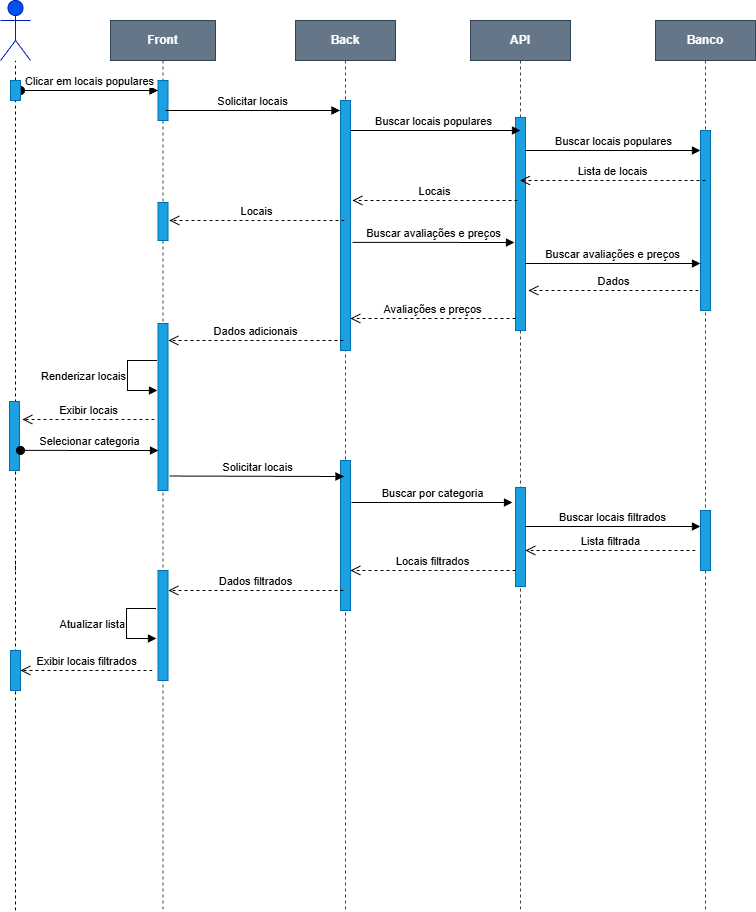

The diagram above was exported from draw.io. Its source (the exported page's mxGraphModel, read from the mxfile embedded in the PNG):
<mxGraphModel dx="1628" dy="967" grid="1" gridSize="10" guides="1" tooltips="1" connect="1" arrows="1" fold="1" page="1" pageScale="1" pageWidth="850" pageHeight="1100" math="0" shadow="0">
  <root>
    <mxCell id="0" />
    <mxCell id="1" parent="0" />
    <mxCell id="aM9ryv3xv72pqoxQDRHE-1" parent="1" style="shape=umlLifeline;perimeter=lifelinePerimeter;whiteSpace=wrap;html=1;container=0;dropTarget=0;collapsible=0;recursiveResize=0;outlineConnect=0;portConstraint=eastwest;newEdgeStyle={&quot;edgeStyle&quot;:&quot;elbowEdgeStyle&quot;,&quot;elbow&quot;:&quot;vertical&quot;,&quot;curved&quot;:0,&quot;rounded&quot;:0};fillColor=#647687;fontStyle=1;strokeColor=#314354;fontColor=#ffffff;" value="Front" vertex="1">
      <mxGeometry height="890" width="105" x="158" y="30" as="geometry" />
    </mxCell>
    <mxCell id="aM9ryv3xv72pqoxQDRHE-2" parent="aM9ryv3xv72pqoxQDRHE-1" style="html=1;points=[];perimeter=orthogonalPerimeter;outlineConnect=0;targetShapes=umlLifeline;portConstraint=eastwest;newEdgeStyle={&quot;edgeStyle&quot;:&quot;elbowEdgeStyle&quot;,&quot;elbow&quot;:&quot;vertical&quot;,&quot;curved&quot;:0,&quot;rounded&quot;:0};fillColor=#1ba1e2;fontColor=#ffffff;strokeColor=#006EAF;" value="" vertex="1">
      <mxGeometry height="40" width="10" x="47.5" y="60" as="geometry" />
    </mxCell>
    <mxCell id="aM9ryv3xv72pqoxQDRHE-3" edge="1" parent="aM9ryv3xv72pqoxQDRHE-1" style="html=1;verticalAlign=bottom;startArrow=oval;endArrow=block;startSize=8;edgeStyle=elbowEdgeStyle;elbow=vertical;curved=0;rounded=0;" target="aM9ryv3xv72pqoxQDRHE-2" value="Clicar em locais populares">
      <mxGeometry relative="1" as="geometry">
        <mxPoint x="-90" y="70" as="sourcePoint" />
      </mxGeometry>
    </mxCell>
    <mxCell id="ODiZBBbN-iVlsWEYzM_9-2" parent="aM9ryv3xv72pqoxQDRHE-1" style="html=1;points=[];perimeter=orthogonalPerimeter;outlineConnect=0;targetShapes=umlLifeline;portConstraint=eastwest;newEdgeStyle={&quot;edgeStyle&quot;:&quot;elbowEdgeStyle&quot;,&quot;elbow&quot;:&quot;vertical&quot;,&quot;curved&quot;:0,&quot;rounded&quot;:0};fillColor=#1ba1e2;fontColor=#ffffff;strokeColor=#006EAF;" value="" vertex="1">
      <mxGeometry height="38" width="10" x="47.5" y="182" as="geometry" />
    </mxCell>
    <mxCell id="MwQ-aAJQ8fU7YyECM6gF-7" parent="aM9ryv3xv72pqoxQDRHE-1" style="html=1;points=[];perimeter=orthogonalPerimeter;outlineConnect=0;targetShapes=umlLifeline;portConstraint=eastwest;newEdgeStyle={&quot;edgeStyle&quot;:&quot;elbowEdgeStyle&quot;,&quot;elbow&quot;:&quot;vertical&quot;,&quot;curved&quot;:0,&quot;rounded&quot;:0};fillColor=#1ba1e2;fontColor=#ffffff;strokeColor=#006EAF;" value="" vertex="1">
      <mxGeometry height="167" width="10" x="47.5" y="303" as="geometry" />
    </mxCell>
    <mxCell id="MwQ-aAJQ8fU7YyECM6gF-20" parent="aM9ryv3xv72pqoxQDRHE-1" style="html=1;points=[];perimeter=orthogonalPerimeter;outlineConnect=0;targetShapes=umlLifeline;portConstraint=eastwest;newEdgeStyle={&quot;edgeStyle&quot;:&quot;elbowEdgeStyle&quot;,&quot;elbow&quot;:&quot;vertical&quot;,&quot;curved&quot;:0,&quot;rounded&quot;:0};fillColor=#1ba1e2;fontColor=#ffffff;strokeColor=#006EAF;" value="" vertex="1">
      <mxGeometry height="110" width="10" x="47.5" y="550" as="geometry" />
    </mxCell>
    <mxCell id="XZR2fXaxbXopOGtcIOZf-1" parent="1" style="shape=umlLifeline;perimeter=lifelinePerimeter;whiteSpace=wrap;html=1;container=0;dropTarget=0;collapsible=0;recursiveResize=0;outlineConnect=0;portConstraint=eastwest;newEdgeStyle={&quot;edgeStyle&quot;:&quot;elbowEdgeStyle&quot;,&quot;elbow&quot;:&quot;vertical&quot;,&quot;curved&quot;:0,&quot;rounded&quot;:0};fontStyle=1;fontColor=#ffffff;fillColor=#647687;strokeColor=#314354;" value="API" vertex="1">
      <mxGeometry height="890" width="100" x="518" y="30" as="geometry" />
    </mxCell>
    <mxCell id="XZR2fXaxbXopOGtcIOZf-2" parent="XZR2fXaxbXopOGtcIOZf-1" style="html=1;points=[];perimeter=orthogonalPerimeter;outlineConnect=0;targetShapes=umlLifeline;portConstraint=eastwest;newEdgeStyle={&quot;edgeStyle&quot;:&quot;elbowEdgeStyle&quot;,&quot;elbow&quot;:&quot;vertical&quot;,&quot;curved&quot;:0,&quot;rounded&quot;:0};fillColor=#1ba1e2;fontColor=#ffffff;strokeColor=#006EAF;" value="" vertex="1">
      <mxGeometry height="213" width="10" x="45" y="97" as="geometry" />
    </mxCell>
    <mxCell id="MwQ-aAJQ8fU7YyECM6gF-14" parent="XZR2fXaxbXopOGtcIOZf-1" style="html=1;points=[];perimeter=orthogonalPerimeter;outlineConnect=0;targetShapes=umlLifeline;portConstraint=eastwest;newEdgeStyle={&quot;edgeStyle&quot;:&quot;elbowEdgeStyle&quot;,&quot;elbow&quot;:&quot;vertical&quot;,&quot;curved&quot;:0,&quot;rounded&quot;:0};fillColor=#1ba1e2;fontColor=#ffffff;strokeColor=#006EAF;" value="" vertex="1">
      <mxGeometry height="99" width="10" x="45" y="467" as="geometry" />
    </mxCell>
    <mxCell id="XZR2fXaxbXopOGtcIOZf-11" parent="1" style="shape=umlActor;verticalLabelPosition=bottom;verticalAlign=top;html=1;fillColor=light-dark(#0050EF,#000033);fontColor=#ffffff;strokeColor=#001DBC;" value="User" vertex="1">
      <mxGeometry height="60" width="30" x="48" y="10" as="geometry" />
    </mxCell>
    <mxCell id="XZR2fXaxbXopOGtcIOZf-13" edge="1" parent="1" source="XZR2fXaxbXopOGtcIOZf-28" style="endArrow=none;dashed=1;html=1;rounded=0;" target="XZR2fXaxbXopOGtcIOZf-11" value="">
      <mxGeometry height="50" relative="1" width="50" as="geometry">
        <mxPoint x="63" y="750" as="sourcePoint" />
        <mxPoint x="88" y="160" as="targetPoint" />
      </mxGeometry>
    </mxCell>
    <mxCell id="XZR2fXaxbXopOGtcIOZf-29" edge="1" parent="1" style="endArrow=none;dashed=1;html=1;rounded=0;" target="XZR2fXaxbXopOGtcIOZf-28" value="">
      <mxGeometry height="50" relative="1" width="50" as="geometry">
        <mxPoint x="63" y="580" as="sourcePoint" />
        <mxPoint x="63" y="70" as="targetPoint" />
      </mxGeometry>
    </mxCell>
    <mxCell id="XZR2fXaxbXopOGtcIOZf-28" parent="1" style="html=1;points=[];perimeter=orthogonalPerimeter;outlineConnect=0;targetShapes=umlLifeline;portConstraint=eastwest;newEdgeStyle={&quot;edgeStyle&quot;:&quot;elbowEdgeStyle&quot;,&quot;elbow&quot;:&quot;vertical&quot;,&quot;curved&quot;:0,&quot;rounded&quot;:0};fillColor=#1ba1e2;fontColor=#ffffff;strokeColor=#006EAF;" value="" vertex="1">
      <mxGeometry height="20" width="10" x="58" y="90" as="geometry" />
    </mxCell>
    <mxCell id="XZR2fXaxbXopOGtcIOZf-81" edge="1" parent="1" style="html=1;verticalAlign=bottom;endArrow=block;edgeStyle=elbowEdgeStyle;elbow=vertical;curved=0;rounded=0;" value="Solicitar locais">
      <mxGeometry relative="1" as="geometry">
        <Array as="points" />
        <mxPoint x="213" y="120" as="sourcePoint" />
        <mxPoint x="387.5" y="120" as="targetPoint" />
      </mxGeometry>
    </mxCell>
    <mxCell id="XZR2fXaxbXopOGtcIOZf-82" edge="1" parent="1" style="html=1;verticalAlign=bottom;endArrow=block;edgeStyle=elbowEdgeStyle;elbow=vertical;curved=0;rounded=0;" value=" Buscar locais populares">
      <mxGeometry relative="1" as="geometry">
        <Array as="points" />
        <mxPoint x="393" y="140" as="sourcePoint" />
        <mxPoint x="568" y="140" as="targetPoint" />
      </mxGeometry>
    </mxCell>
    <mxCell id="XZR2fXaxbXopOGtcIOZf-83" edge="1" parent="1" style="html=1;verticalAlign=bottom;endArrow=block;edgeStyle=elbowEdgeStyle;elbow=vertical;curved=0;rounded=0;" value="Buscar locais populares">
      <mxGeometry relative="1" as="geometry">
        <Array as="points" />
        <mxPoint x="573" y="160" as="sourcePoint" />
        <mxPoint x="748" y="160" as="targetPoint" />
      </mxGeometry>
    </mxCell>
    <mxCell id="XZR2fXaxbXopOGtcIOZf-89" parent="1" style="shape=umlLifeline;perimeter=lifelinePerimeter;whiteSpace=wrap;html=1;container=0;dropTarget=0;collapsible=0;recursiveResize=0;outlineConnect=0;portConstraint=eastwest;newEdgeStyle={&quot;edgeStyle&quot;:&quot;elbowEdgeStyle&quot;,&quot;elbow&quot;:&quot;vertical&quot;,&quot;curved&quot;:0,&quot;rounded&quot;:0};fontStyle=1;fontColor=#ffffff;fillColor=#647687;strokeColor=#314354;" value="Back" vertex="1">
      <mxGeometry height="890" width="100" x="343" y="30" as="geometry" />
    </mxCell>
    <mxCell id="icGPenu8QYybzwlnF7Tq-8" parent="XZR2fXaxbXopOGtcIOZf-89" style="html=1;points=[];perimeter=orthogonalPerimeter;outlineConnect=0;targetShapes=umlLifeline;portConstraint=eastwest;newEdgeStyle={&quot;edgeStyle&quot;:&quot;elbowEdgeStyle&quot;,&quot;elbow&quot;:&quot;vertical&quot;,&quot;curved&quot;:0,&quot;rounded&quot;:0};fillColor=#1ba1e2;fontColor=#ffffff;strokeColor=#006EAF;" value="" vertex="1">
      <mxGeometry height="250" width="10" x="45" y="80" as="geometry" />
    </mxCell>
    <mxCell id="MwQ-aAJQ8fU7YyECM6gF-13" parent="XZR2fXaxbXopOGtcIOZf-89" style="html=1;points=[];perimeter=orthogonalPerimeter;outlineConnect=0;targetShapes=umlLifeline;portConstraint=eastwest;newEdgeStyle={&quot;edgeStyle&quot;:&quot;elbowEdgeStyle&quot;,&quot;elbow&quot;:&quot;vertical&quot;,&quot;curved&quot;:0,&quot;rounded&quot;:0};fillColor=#1ba1e2;fontColor=#ffffff;strokeColor=#006EAF;" value="" vertex="1">
      <mxGeometry height="150" width="10" x="45" y="440" as="geometry" />
    </mxCell>
    <mxCell id="XZR2fXaxbXopOGtcIOZf-111" edge="1" parent="1" style="endArrow=none;dashed=1;html=1;rounded=0;" value="">
      <mxGeometry height="50" relative="1" width="50" as="geometry">
        <mxPoint x="63" y="920" as="sourcePoint" />
        <mxPoint x="63" y="610" as="targetPoint" />
      </mxGeometry>
    </mxCell>
    <mxCell id="XZR2fXaxbXopOGtcIOZf-115" parent="1" style="shape=umlLifeline;perimeter=lifelinePerimeter;whiteSpace=wrap;html=1;container=0;dropTarget=0;collapsible=0;recursiveResize=0;outlineConnect=0;portConstraint=eastwest;newEdgeStyle={&quot;edgeStyle&quot;:&quot;elbowEdgeStyle&quot;,&quot;elbow&quot;:&quot;vertical&quot;,&quot;curved&quot;:0,&quot;rounded&quot;:0};fontStyle=1;fontColor=#ffffff;fillColor=#647687;strokeColor=#314354;" value="Banco" vertex="1">
      <mxGeometry height="890" width="100" x="703" y="30" as="geometry" />
    </mxCell>
    <mxCell id="XZR2fXaxbXopOGtcIOZf-116" parent="XZR2fXaxbXopOGtcIOZf-115" style="html=1;points=[];perimeter=orthogonalPerimeter;outlineConnect=0;targetShapes=umlLifeline;portConstraint=eastwest;newEdgeStyle={&quot;edgeStyle&quot;:&quot;elbowEdgeStyle&quot;,&quot;elbow&quot;:&quot;vertical&quot;,&quot;curved&quot;:0,&quot;rounded&quot;:0};fillColor=#1ba1e2;fontColor=#ffffff;strokeColor=#006EAF;" value="" vertex="1">
      <mxGeometry height="180" width="10" x="45" y="110" as="geometry" />
    </mxCell>
    <mxCell id="MwQ-aAJQ8fU7YyECM6gF-16" parent="XZR2fXaxbXopOGtcIOZf-115" style="html=1;points=[];perimeter=orthogonalPerimeter;outlineConnect=0;targetShapes=umlLifeline;portConstraint=eastwest;newEdgeStyle={&quot;edgeStyle&quot;:&quot;elbowEdgeStyle&quot;,&quot;elbow&quot;:&quot;vertical&quot;,&quot;curved&quot;:0,&quot;rounded&quot;:0};fillColor=#1ba1e2;fontColor=#ffffff;strokeColor=#006EAF;" value="" vertex="1">
      <mxGeometry height="60" width="10" x="45" y="490" as="geometry" />
    </mxCell>
    <mxCell id="icGPenu8QYybzwlnF7Tq-1" edge="1" parent="1" style="html=1;verticalAlign=bottom;endArrow=open;dashed=1;endSize=8;curved=0;rounded=0;" target="XZR2fXaxbXopOGtcIOZf-1" value="Lista de locais">
      <mxGeometry relative="1" as="geometry">
        <mxPoint x="753" y="190" as="sourcePoint" />
        <mxPoint x="673" y="190" as="targetPoint" />
      </mxGeometry>
    </mxCell>
    <mxCell id="ODiZBBbN-iVlsWEYzM_9-3" edge="1" parent="1" style="html=1;verticalAlign=bottom;endArrow=open;dashed=1;endSize=8;curved=0;rounded=0;" value="Locais">
      <mxGeometry relative="1" as="geometry">
        <mxPoint x="565" y="210" as="sourcePoint" />
        <mxPoint x="400" y="210" as="targetPoint" />
      </mxGeometry>
    </mxCell>
    <mxCell id="ODiZBBbN-iVlsWEYzM_9-4" edge="1" parent="1" style="html=1;verticalAlign=bottom;endArrow=open;dashed=1;endSize=8;curved=0;rounded=0;" value="Locais">
      <mxGeometry relative="1" as="geometry">
        <mxPoint x="392" y="230" as="sourcePoint" />
        <mxPoint x="217" y="230" as="targetPoint" />
      </mxGeometry>
    </mxCell>
    <mxCell id="ODiZBBbN-iVlsWEYzM_9-27" edge="1" parent="1" style="html=1;align=right;spacingLeft=2;endArrow=block;rounded=0;edgeStyle=orthogonalEdgeStyle;curved=0;rounded=0;labelPosition=left;verticalLabelPosition=middle;verticalAlign=middle;" value="Renderizar locais">
      <mxGeometry relative="1" as="geometry">
        <Array as="points">
          <mxPoint x="175" y="370" />
          <mxPoint x="175" y="400" />
        </Array>
        <mxPoint x="204.5" y="370" as="sourcePoint" />
        <mxPoint x="205" y="400" as="targetPoint" />
      </mxGeometry>
    </mxCell>
    <mxCell id="ODiZBBbN-iVlsWEYzM_9-31" edge="1" parent="1" style="endArrow=none;dashed=1;html=1;rounded=0;" value="">
      <mxGeometry height="50" relative="1" width="50" as="geometry">
        <mxPoint x="63" y="620" as="sourcePoint" />
        <mxPoint x="63" y="570" as="targetPoint" />
      </mxGeometry>
    </mxCell>
    <mxCell id="MwQ-aAJQ8fU7YyECM6gF-2" edge="1" parent="1" style="html=1;verticalAlign=bottom;endArrow=block;edgeStyle=elbowEdgeStyle;elbow=vertical;curved=0;rounded=0;" value=" Buscar avaliações e preços">
      <mxGeometry relative="1" as="geometry">
        <Array as="points" />
        <mxPoint x="400" y="251.82352941176464" as="sourcePoint" />
        <mxPoint x="562" y="252" as="targetPoint" />
      </mxGeometry>
    </mxCell>
    <mxCell id="MwQ-aAJQ8fU7YyECM6gF-4" edge="1" parent="1" style="html=1;verticalAlign=bottom;endArrow=block;edgeStyle=elbowEdgeStyle;elbow=vertical;curved=0;rounded=0;" value="Buscar avaliações e preços">
      <mxGeometry relative="1" x="-0.005" as="geometry">
        <mxPoint as="offset" />
        <Array as="points" />
        <mxPoint x="573" y="273" as="sourcePoint" />
        <mxPoint x="748" y="273" as="targetPoint" />
      </mxGeometry>
    </mxCell>
    <mxCell id="MwQ-aAJQ8fU7YyECM6gF-5" edge="1" parent="1" style="html=1;verticalAlign=bottom;endArrow=open;dashed=1;endSize=8;curved=0;rounded=0;" value="Dados">
      <mxGeometry relative="1" as="geometry">
        <mxPoint x="746" y="300" as="sourcePoint" />
        <mxPoint x="576" y="300" as="targetPoint" />
      </mxGeometry>
    </mxCell>
    <mxCell id="MwQ-aAJQ8fU7YyECM6gF-6" edge="1" parent="1" style="html=1;verticalAlign=bottom;endArrow=open;dashed=1;endSize=8;curved=0;rounded=0;" value="Avaliações e preços">
      <mxGeometry relative="1" as="geometry">
        <mxPoint x="563" y="328" as="sourcePoint" />
        <mxPoint x="398" y="328" as="targetPoint" />
      </mxGeometry>
    </mxCell>
    <mxCell id="MwQ-aAJQ8fU7YyECM6gF-8" edge="1" parent="1" style="html=1;verticalAlign=bottom;endArrow=open;dashed=1;endSize=8;curved=0;rounded=0;" value="Dados adicionais">
      <mxGeometry relative="1" as="geometry">
        <mxPoint x="391" y="350" as="sourcePoint" />
        <mxPoint x="216" y="350" as="targetPoint" />
      </mxGeometry>
    </mxCell>
    <mxCell id="MwQ-aAJQ8fU7YyECM6gF-9" parent="1" style="html=1;points=[];perimeter=orthogonalPerimeter;outlineConnect=0;targetShapes=umlLifeline;portConstraint=eastwest;newEdgeStyle={&quot;edgeStyle&quot;:&quot;elbowEdgeStyle&quot;,&quot;elbow&quot;:&quot;vertical&quot;,&quot;curved&quot;:0,&quot;rounded&quot;:0};fillColor=#1ba1e2;fontColor=#ffffff;strokeColor=#006EAF;" value="" vertex="1">
      <mxGeometry height="69" width="10" x="57" y="411" as="geometry" />
    </mxCell>
    <mxCell id="MwQ-aAJQ8fU7YyECM6gF-10" edge="1" parent="1" style="html=1;verticalAlign=bottom;endArrow=open;dashed=1;endSize=8;curved=0;rounded=0;" value="Exibir locais">
      <mxGeometry relative="1" as="geometry">
        <mxPoint x="202" y="429" as="sourcePoint" />
        <mxPoint x="70" y="429" as="targetPoint" />
      </mxGeometry>
    </mxCell>
    <mxCell id="MwQ-aAJQ8fU7YyECM6gF-11" edge="1" parent="1" style="html=1;verticalAlign=bottom;startArrow=oval;endArrow=block;startSize=8;edgeStyle=elbowEdgeStyle;elbow=vertical;curved=0;rounded=0;" value=" Selecionar categoria">
      <mxGeometry relative="1" as="geometry">
        <mxPoint x="68" y="459.91" as="sourcePoint" />
        <mxPoint x="206" y="459.91" as="targetPoint" />
      </mxGeometry>
    </mxCell>
    <mxCell id="MwQ-aAJQ8fU7YyECM6gF-12" edge="1" parent="1" style="html=1;verticalAlign=bottom;endArrow=block;edgeStyle=elbowEdgeStyle;elbow=vertical;curved=0;rounded=0;" value="Solicitar locais">
      <mxGeometry relative="1" as="geometry">
        <Array as="points" />
        <mxPoint x="217" y="485.53" as="sourcePoint" />
        <mxPoint x="391.5" y="485.53" as="targetPoint" />
      </mxGeometry>
    </mxCell>
    <mxCell id="MwQ-aAJQ8fU7YyECM6gF-15" edge="1" parent="1" style="html=1;verticalAlign=bottom;endArrow=block;edgeStyle=elbowEdgeStyle;elbow=vertical;curved=0;rounded=0;" value=" Buscar por categoria">
      <mxGeometry relative="1" as="geometry">
        <Array as="points" />
        <mxPoint x="399" y="512" as="sourcePoint" />
        <mxPoint x="560" y="512" as="targetPoint" />
      </mxGeometry>
    </mxCell>
    <mxCell id="MwQ-aAJQ8fU7YyECM6gF-17" edge="1" parent="1" style="html=1;verticalAlign=bottom;endArrow=block;edgeStyle=elbowEdgeStyle;elbow=vertical;curved=0;rounded=0;" value="Buscar locais filtrados">
      <mxGeometry relative="1" x="-0.005" as="geometry">
        <mxPoint as="offset" />
        <Array as="points" />
        <mxPoint x="573" y="536" as="sourcePoint" />
        <mxPoint x="748" y="536" as="targetPoint" />
      </mxGeometry>
    </mxCell>
    <mxCell id="MwQ-aAJQ8fU7YyECM6gF-18" edge="1" parent="1" style="html=1;verticalAlign=bottom;endArrow=open;dashed=1;endSize=8;curved=0;rounded=0;" value="Lista filtrada">
      <mxGeometry relative="1" as="geometry">
        <mxPoint x="743" y="560" as="sourcePoint" />
        <mxPoint x="573" y="560" as="targetPoint" />
      </mxGeometry>
    </mxCell>
    <mxCell id="MwQ-aAJQ8fU7YyECM6gF-19" edge="1" parent="1" style="html=1;verticalAlign=bottom;endArrow=open;dashed=1;endSize=8;curved=0;rounded=0;" value=" Locais filtrados">
      <mxGeometry relative="1" as="geometry">
        <mxPoint x="563" y="580" as="sourcePoint" />
        <mxPoint x="398" y="580" as="targetPoint" />
      </mxGeometry>
    </mxCell>
    <mxCell id="MwQ-aAJQ8fU7YyECM6gF-21" edge="1" parent="1" style="html=1;verticalAlign=bottom;endArrow=open;dashed=1;endSize=8;curved=0;rounded=0;" value="Dados filtrados">
      <mxGeometry relative="1" as="geometry">
        <mxPoint x="391" y="600" as="sourcePoint" />
        <mxPoint x="216" y="600" as="targetPoint" />
      </mxGeometry>
    </mxCell>
    <mxCell id="MwQ-aAJQ8fU7YyECM6gF-22" edge="1" parent="1" style="html=1;align=right;spacingLeft=2;endArrow=block;rounded=0;edgeStyle=orthogonalEdgeStyle;curved=0;rounded=0;labelPosition=left;verticalLabelPosition=middle;verticalAlign=middle;" value="Atualizar lista">
      <mxGeometry relative="1" as="geometry">
        <Array as="points">
          <mxPoint x="174" y="618" />
          <mxPoint x="174" y="648" />
        </Array>
        <mxPoint x="203.5" y="618" as="sourcePoint" />
        <mxPoint x="204" y="648" as="targetPoint" />
      </mxGeometry>
    </mxCell>
    <mxCell id="MwQ-aAJQ8fU7YyECM6gF-23" parent="1" style="html=1;points=[];perimeter=orthogonalPerimeter;outlineConnect=0;targetShapes=umlLifeline;portConstraint=eastwest;newEdgeStyle={&quot;edgeStyle&quot;:&quot;elbowEdgeStyle&quot;,&quot;elbow&quot;:&quot;vertical&quot;,&quot;curved&quot;:0,&quot;rounded&quot;:0};fillColor=#1ba1e2;fontColor=#ffffff;strokeColor=#006EAF;" value="" vertex="1">
      <mxGeometry height="40" width="10" x="58" y="660" as="geometry" />
    </mxCell>
    <mxCell id="MwQ-aAJQ8fU7YyECM6gF-24" edge="1" parent="1" style="html=1;verticalAlign=bottom;endArrow=open;dashed=1;endSize=8;curved=0;rounded=0;" value="Exibir locais filtrados">
      <mxGeometry relative="1" as="geometry">
        <mxPoint x="200" y="680" as="sourcePoint" />
        <mxPoint x="68" y="680" as="targetPoint" />
      </mxGeometry>
    </mxCell>
  </root>
</mxGraphModel>